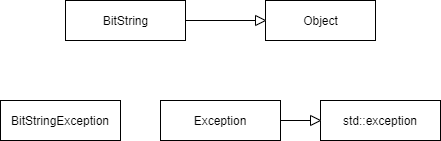

The diagram above was exported from draw.io. Its source (the exported page's mxGraphModel, read from the mxfile embedded in the PNG):
<mxGraphModel dx="1024" dy="592" grid="1" gridSize="10" guides="1" tooltips="1" connect="1" arrows="1" fold="1" page="1" pageScale="1" pageWidth="850" pageHeight="1100" math="0" shadow="0">
  <root>
    <mxCell id="0" />
    <mxCell id="1" parent="0" />
    <mxCell id="rvUWHF2pEP45THSaDMqN-1" style="edgeStyle=orthogonalEdgeStyle;rounded=0;orthogonalLoop=1;jettySize=auto;html=1;entryX=0;entryY=0.5;entryDx=0;entryDy=0;" parent="1" source="rvUWHF2pEP45THSaDMqN-2" target="rvUWHF2pEP45THSaDMqN-4" edge="1">
      <mxGeometry relative="1" as="geometry">
        <mxPoint x="515" y="150" as="targetPoint" />
      </mxGeometry>
    </mxCell>
    <mxCell id="rvUWHF2pEP45THSaDMqN-2" value="Exception" style="rounded=0;whiteSpace=wrap;html=1;" parent="1" vertex="1">
      <mxGeometry x="365" y="130" width="120" height="40" as="geometry" />
    </mxCell>
    <mxCell id="rvUWHF2pEP45THSaDMqN-3" value="&lt;span&gt;BitString&lt;/span&gt;Exception" style="rounded=0;whiteSpace=wrap;html=1;" parent="1" vertex="1">
      <mxGeometry x="205" y="130" width="120" height="40" as="geometry" />
    </mxCell>
    <mxCell id="rvUWHF2pEP45THSaDMqN-4" value="std::exception" style="rounded=0;whiteSpace=wrap;html=1;" parent="1" vertex="1">
      <mxGeometry x="525" y="130" width="120" height="40" as="geometry" />
    </mxCell>
    <mxCell id="rvUWHF2pEP45THSaDMqN-5" value="" style="triangle;whiteSpace=wrap;html=1;direction=east;" parent="1" vertex="1">
      <mxGeometry x="515" y="145" width="10" height="10" as="geometry" />
    </mxCell>
    <mxCell id="rvUWHF2pEP45THSaDMqN-6" value="&lt;span style=&quot;color: rgba(0 , 0 , 0 , 0) ; font-family: monospace ; font-size: 0px&quot;&gt;%3CmxGraphModel%3E%3Croot%3E%3CmxCell%20id%3D%220%22%2F%3E%3CmxCell%20id%3D%221%22%20parent%3D%220%22%2F%3E%3CmxCell%20id%3D%222%22%20value%3D%22%26lt%3Bspan%26gt%3BRightAngled%26lt%3B%2Fspan%26gt%3B%22%20style%3D%22text%3Bhtml%3D1%3Balign%3Dcenter%3BverticalAlign%3Dmiddle%3Bresizable%3D0%3Bpoints%3D%5B%5D%3Bautosize%3D1%3BstrokeColor%3Dnone%3BfillColor%3Dnone%3B%22%20vertex%3D%221%22%20parent%3D%221%22%3E%3CmxGeometry%20x%3D%22300%22%20y%3D%2260%22%20width%3D%2280%22%20height%3D%2220%22%20as%3D%22geometry%22%2F%3E%3C%2FmxCell%3E%3C%2Froot%3E%3C%2FmxGraphModel%3E&lt;/span&gt;" style="rounded=0;whiteSpace=wrap;html=1;" parent="1" vertex="1">
      <mxGeometry x="270" y="30" width="120" height="40" as="geometry" />
    </mxCell>
    <mxCell id="rvUWHF2pEP45THSaDMqN-7" value="" style="rounded=0;whiteSpace=wrap;html=1;" parent="1" vertex="1">
      <mxGeometry x="470" y="30" width="110" height="40" as="geometry" />
    </mxCell>
    <mxCell id="rvUWHF2pEP45THSaDMqN-8" value="&lt;span&gt;BitString&lt;/span&gt;" style="text;html=1;align=center;verticalAlign=middle;resizable=0;points=[];autosize=1;strokeColor=none;fillColor=none;" parent="1" vertex="1">
      <mxGeometry x="300" y="40" width="60" height="20" as="geometry" />
    </mxCell>
    <mxCell id="rvUWHF2pEP45THSaDMqN-9" value="&lt;span&gt;Object&lt;/span&gt;" style="text;html=1;align=center;verticalAlign=middle;resizable=0;points=[];autosize=1;strokeColor=none;fillColor=none;" parent="1" vertex="1">
      <mxGeometry x="500" y="40" width="50" height="20" as="geometry" />
    </mxCell>
    <mxCell id="rvUWHF2pEP45THSaDMqN-10" value="" style="triangle;whiteSpace=wrap;html=1;" parent="1" vertex="1">
      <mxGeometry x="460" y="45" width="10" height="10" as="geometry" />
    </mxCell>
    <mxCell id="rvUWHF2pEP45THSaDMqN-11" value="" style="edgeStyle=orthogonalEdgeStyle;rounded=0;orthogonalLoop=1;jettySize=auto;html=1;entryX=0;entryY=0.5;entryDx=0;entryDy=0;endArrow=none;" parent="1" source="rvUWHF2pEP45THSaDMqN-6" target="rvUWHF2pEP45THSaDMqN-10" edge="1">
      <mxGeometry relative="1" as="geometry">
        <mxPoint x="390" y="50" as="sourcePoint" />
        <mxPoint x="470" y="50" as="targetPoint" />
      </mxGeometry>
    </mxCell>
  </root>
</mxGraphModel>